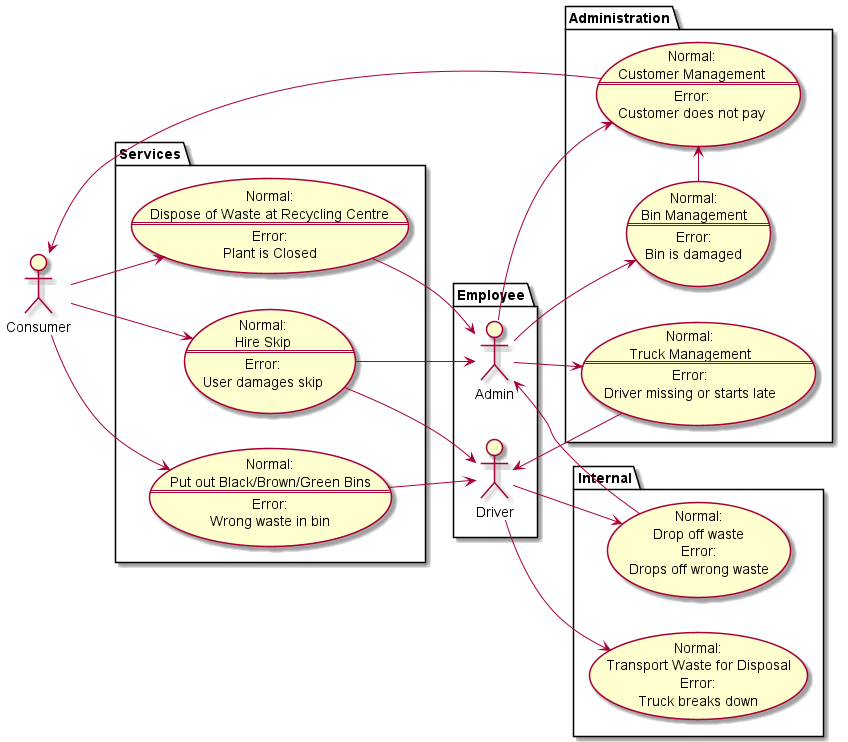

The diagram above was rendered by PlantUML. Its source (embedded in the PNG):
@startuml Waste Management Company

left to right direction
actor Consumer as c

package Employee {
	actor Driver as d
	actor Admin as a
}

package Services {
	usecase centre as "
			Normal: 
			Dispose of Waste at Recycling Centre
			==
			Error: 
			Plant is Closed"
	
	usecase bins as "
			Normal:
			Put out Black/Brown/Green Bins
			==
			Error:
			Wrong waste in bin"
	
	usecase skip as "
			Normal:
			Hire Skip
			==
			Error:
			User damages skip"
}

package Internal {
    usecase transport as "
            Normal:
            Transport Waste for Disposal
            Error:
            Truck breaks down"

    usecase dropoff as "
            Normal:
            Drop off waste
            Error:
            Drops off wrong waste"
}

package Administration {

    usecase truckmanage as "
			Normal:
   			Truck Management
			==
			Error:
    		Driver missing or starts late"

    usecase customermanage as "
			Normal:
   			Customer Management
			==
			Error:
    		Customer does not pay"

    usecase binmanage as "
			Normal:
   			Bin Management
			==
			Error:
    		Bin is damaged"
}

c --> centre
c --> bins
c --> skip

bins --> d
skip --> d

d --> transport
d --> dropoff

dropoff --> a

a --> truckmanage
a --> customermanage
a --> binmanage

customermanage -> c
truckmanage -> d
binmanage -> customermanage

centre --> a
skip --> a


@enduml